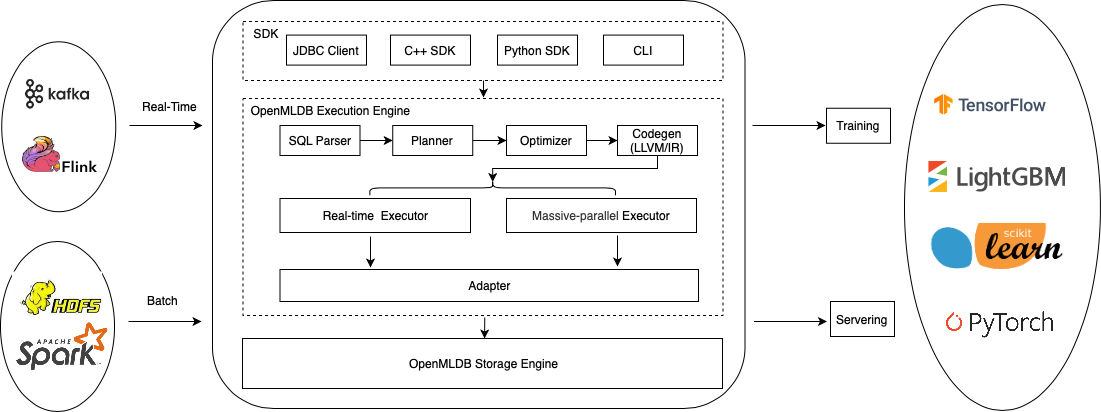

The diagram above was exported from draw.io. Its source (the exported page's mxGraphModel, read from the mxfile embedded in the PNG):
<mxGraphModel dx="1705" dy="719" grid="0" gridSize="10" guides="1" tooltips="1" connect="1" arrows="1" fold="1" page="0" pageScale="1" pageWidth="827" pageHeight="1169" math="0" shadow="0">
  <root>
    <mxCell id="0" />
    <mxCell id="1" parent="0" />
    <mxCell id="1mE3z-maVjZb7CLlXEHR-6" value="" style="rounded=1;whiteSpace=wrap;html=1;" parent="1" vertex="1">
      <mxGeometry x="74" y="155" width="532.5" height="408" as="geometry" />
    </mxCell>
    <mxCell id="1mE3z-maVjZb7CLlXEHR-1" value="" style="rounded=0;whiteSpace=wrap;html=1;dashed=1;" parent="1" vertex="1">
      <mxGeometry x="104.5" y="176" width="480" height="59" as="geometry" />
    </mxCell>
    <mxCell id="tXB0K6DtyQsStkJGPFJE-61" value="" style="rounded=0;whiteSpace=wrap;html=1;dashed=1;" parent="1" vertex="1">
      <mxGeometry x="104.5" y="253" width="480" height="217" as="geometry" />
    </mxCell>
    <mxCell id="tXB0K6DtyQsStkJGPFJE-2" value="&lt;font style=&quot;font-size: 12px&quot;&gt;Real-time &amp;nbsp;Executor&lt;/font&gt;" style="rounded=0;whiteSpace=wrap;html=1;" parent="1" vertex="1">
      <mxGeometry x="141.5" y="353" width="190.5" height="34" as="geometry" />
    </mxCell>
    <mxCell id="tXB0K6DtyQsStkJGPFJE-3" value="&lt;font style=&quot;font-size: 12px&quot;&gt;&lt;span style=&quot;color: rgb(51 , 51 , 51) ; background-color: rgb(255 , 255 , 255)&quot;&gt;Massive-parallel&lt;/span&gt;&amp;nbsp;Executor&lt;/font&gt;" style="rounded=0;whiteSpace=wrap;html=1;" parent="1" vertex="1">
      <mxGeometry x="368" y="353" width="190" height="34" as="geometry" />
    </mxCell>
    <mxCell id="tXB0K6DtyQsStkJGPFJE-7" value="&amp;nbsp;OpenMLDB Storage Engine" style="rounded=0;whiteSpace=wrap;html=1;" parent="1" vertex="1">
      <mxGeometry x="104" y="493" width="480" height="50" as="geometry" />
    </mxCell>
    <mxCell id="tXB0K6DtyQsStkJGPFJE-9" value="" style="endArrow=classic;html=1;" parent="1" edge="1">
      <mxGeometry width="50" height="50" relative="1" as="geometry">
        <mxPoint x="346.27" y="472" as="sourcePoint" />
        <mxPoint x="346.08" y="493" as="targetPoint" />
      </mxGeometry>
    </mxCell>
    <mxCell id="tXB0K6DtyQsStkJGPFJE-16" value="JDBC Client" style="rounded=0;whiteSpace=wrap;html=1;" parent="1" vertex="1">
      <mxGeometry x="148" y="189.59" width="80" height="30" as="geometry" />
    </mxCell>
    <mxCell id="tXB0K6DtyQsStkJGPFJE-17" value="C++ SDK" style="rounded=0;whiteSpace=wrap;html=1;" parent="1" vertex="1">
      <mxGeometry x="252" y="189.59" width="80" height="30" as="geometry" />
    </mxCell>
    <mxCell id="tXB0K6DtyQsStkJGPFJE-18" value="Python SDK" style="rounded=0;whiteSpace=wrap;html=1;" parent="1" vertex="1">
      <mxGeometry x="359" y="189.59" width="80" height="30" as="geometry" />
    </mxCell>
    <mxCell id="tXB0K6DtyQsStkJGPFJE-20" value="CLI" style="rounded=0;whiteSpace=wrap;html=1;" parent="1" vertex="1">
      <mxGeometry x="465" y="189.59" width="80" height="30" as="geometry" />
    </mxCell>
    <mxCell id="tXB0K6DtyQsStkJGPFJE-24" value="" style="endArrow=classic;html=1;strokeWidth=1;" parent="1" edge="1">
      <mxGeometry width="50" height="50" relative="1" as="geometry">
        <mxPoint x="345" y="235" as="sourcePoint" />
        <mxPoint x="345" y="252" as="targetPoint" />
      </mxGeometry>
    </mxCell>
    <mxCell id="WJtoUyJesGMQlQoHq9lZ-21" style="edgeStyle=orthogonalEdgeStyle;rounded=0;orthogonalLoop=1;jettySize=auto;html=1;entryX=0;entryY=0.5;entryDx=0;entryDy=0;fontSize=9;fontColor=#999999;" parent="1" source="tXB0K6DtyQsStkJGPFJE-45" target="tXB0K6DtyQsStkJGPFJE-46" edge="1">
      <mxGeometry relative="1" as="geometry" />
    </mxCell>
    <mxCell id="tXB0K6DtyQsStkJGPFJE-45" value="SQL Parser" style="rounded=0;whiteSpace=wrap;html=1;" parent="1" vertex="1">
      <mxGeometry x="141.5" y="280" width="80" height="30" as="geometry" />
    </mxCell>
    <mxCell id="WJtoUyJesGMQlQoHq9lZ-22" style="edgeStyle=orthogonalEdgeStyle;rounded=0;orthogonalLoop=1;jettySize=auto;html=1;fontSize=9;fontColor=#999999;" parent="1" source="tXB0K6DtyQsStkJGPFJE-46" target="tXB0K6DtyQsStkJGPFJE-47" edge="1">
      <mxGeometry relative="1" as="geometry" />
    </mxCell>
    <mxCell id="tXB0K6DtyQsStkJGPFJE-46" value="Planner" style="rounded=0;whiteSpace=wrap;html=1;" parent="1" vertex="1">
      <mxGeometry x="254.24" y="280" width="80" height="30" as="geometry" />
    </mxCell>
    <mxCell id="WJtoUyJesGMQlQoHq9lZ-23" style="edgeStyle=orthogonalEdgeStyle;rounded=0;orthogonalLoop=1;jettySize=auto;html=1;fontSize=9;fontColor=#999999;" parent="1" source="tXB0K6DtyQsStkJGPFJE-47" target="tXB0K6DtyQsStkJGPFJE-65" edge="1">
      <mxGeometry relative="1" as="geometry" />
    </mxCell>
    <mxCell id="tXB0K6DtyQsStkJGPFJE-47" value="Optimizer" style="rounded=0;whiteSpace=wrap;html=1;" parent="1" vertex="1">
      <mxGeometry x="368" y="280" width="80" height="30" as="geometry" />
    </mxCell>
    <mxCell id="tXB0K6DtyQsStkJGPFJE-58" value="Adapter" style="rounded=0;whiteSpace=wrap;html=1;" parent="1" vertex="1">
      <mxGeometry x="141.5" y="424" width="418.5" height="32" as="geometry" />
    </mxCell>
    <mxCell id="tXB0K6DtyQsStkJGPFJE-62" value="" style="endArrow=classic;html=1;strokeWidth=1;" parent="1" edge="1">
      <mxGeometry width="50" height="50" relative="1" as="geometry">
        <mxPoint x="232" y="391" as="sourcePoint" />
        <mxPoint x="232" y="422" as="targetPoint" />
      </mxGeometry>
    </mxCell>
    <mxCell id="tXB0K6DtyQsStkJGPFJE-64" value="" style="endArrow=classic;html=1;strokeWidth=1;" parent="1" edge="1">
      <mxGeometry width="50" height="50" relative="1" as="geometry">
        <mxPoint x="479" y="390" as="sourcePoint" />
        <mxPoint x="479" y="421" as="targetPoint" />
      </mxGeometry>
    </mxCell>
    <mxCell id="WJtoUyJesGMQlQoHq9lZ-24" style="edgeStyle=orthogonalEdgeStyle;rounded=0;orthogonalLoop=1;jettySize=auto;html=1;entryX=0.1;entryY=0.5;entryDx=0;entryDy=0;entryPerimeter=0;fontSize=9;fontColor=#999999;" parent="1" source="tXB0K6DtyQsStkJGPFJE-65" target="tXB0K6DtyQsStkJGPFJE-67" edge="1">
      <mxGeometry relative="1" as="geometry">
        <Array as="points">
          <mxPoint x="519" y="323" />
          <mxPoint x="354" y="323" />
        </Array>
      </mxGeometry>
    </mxCell>
    <mxCell id="tXB0K6DtyQsStkJGPFJE-65" value="Codegen&lt;br&gt;(LLVM/IR)" style="rounded=0;whiteSpace=wrap;html=1;" parent="1" vertex="1">
      <mxGeometry x="479" y="280" width="80" height="30" as="geometry" />
    </mxCell>
    <mxCell id="tXB0K6DtyQsStkJGPFJE-67" value="" style="shape=curlyBracket;whiteSpace=wrap;html=1;rounded=1;rotation=90;" parent="1" vertex="1">
      <mxGeometry x="346.77" y="219.59" width="14.82" height="245.63" as="geometry" />
    </mxCell>
    <mxCell id="tXB0K6DtyQsStkJGPFJE-68" value="&lt;font style=&quot;font-size: 12px&quot;&gt;OpenMLDB Execution Engine&lt;/font&gt;" style="text;html=1;strokeColor=none;fillColor=none;align=center;verticalAlign=middle;whiteSpace=wrap;rounded=0;fontSize=9;" parent="1" vertex="1">
      <mxGeometry x="108" y="259" width="169" height="12" as="geometry" />
    </mxCell>
    <mxCell id="WJtoUyJesGMQlQoHq9lZ-19" style="edgeStyle=orthogonalEdgeStyle;rounded=0;orthogonalLoop=1;jettySize=auto;html=1;exitX=0.5;exitY=1;exitDx=0;exitDy=0;fontSize=9;fontColor=#999999;" parent="1" source="tXB0K6DtyQsStkJGPFJE-65" target="tXB0K6DtyQsStkJGPFJE-65" edge="1">
      <mxGeometry relative="1" as="geometry" />
    </mxCell>
    <mxCell id="1mE3z-maVjZb7CLlXEHR-3" value="SDK" style="text;html=1;strokeColor=none;fillColor=none;align=center;verticalAlign=middle;whiteSpace=wrap;rounded=0;dashed=1;" parent="1" vertex="1">
      <mxGeometry x="108" y="178" width="40" height="20" as="geometry" />
    </mxCell>
    <mxCell id="1mE3z-maVjZb7CLlXEHR-7" value="" style="endArrow=classic;html=1;" parent="1" edge="1">
      <mxGeometry width="50" height="50" relative="1" as="geometry">
        <mxPoint x="-9" y="280" as="sourcePoint" />
        <mxPoint x="64" y="280" as="targetPoint" />
      </mxGeometry>
    </mxCell>
    <mxCell id="1mE3z-maVjZb7CLlXEHR-9" value="Real-Time" style="text;html=1;strokeColor=none;fillColor=none;align=center;verticalAlign=middle;whiteSpace=wrap;rounded=0;" parent="1" vertex="1">
      <mxGeometry y="251" width="63" height="20" as="geometry" />
    </mxCell>
    <mxCell id="1mE3z-maVjZb7CLlXEHR-10" value="" style="endArrow=classic;html=1;" parent="1" edge="1">
      <mxGeometry width="50" height="50" relative="1" as="geometry">
        <mxPoint x="-10" y="476" as="sourcePoint" />
        <mxPoint x="63" y="476" as="targetPoint" />
      </mxGeometry>
    </mxCell>
    <mxCell id="1mE3z-maVjZb7CLlXEHR-11" value="Batch" style="text;html=1;strokeColor=none;fillColor=none;align=center;verticalAlign=middle;whiteSpace=wrap;rounded=0;" parent="1" vertex="1">
      <mxGeometry x="-7" y="445.22" width="63" height="20" as="geometry" />
    </mxCell>
    <mxCell id="1mE3z-maVjZb7CLlXEHR-12" value="" style="ellipse;whiteSpace=wrap;html=1;rotation=90;" parent="1" vertex="1">
      <mxGeometry x="-164.75" y="224.25" width="170" height="114" as="geometry" />
    </mxCell>
    <mxCell id="1mE3z-maVjZb7CLlXEHR-13" value="" style="ellipse;whiteSpace=wrap;html=1;rotation=90;" parent="1" vertex="1">
      <mxGeometry x="-166" y="424" width="170" height="114" as="geometry" />
    </mxCell>
    <mxCell id="1mE3z-maVjZb7CLlXEHR-14" value="" style="shape=image;imageAspect=0;aspect=fixed;verticalLabelPosition=bottom;verticalAlign=top;image=https://kafka.apache.org/logos/kafka_logo--simple.png;" parent="1" vertex="1">
      <mxGeometry x="-115.19999999999999" y="229.75" width="68.4" height="38" as="geometry" />
    </mxCell>
    <mxCell id="1mE3z-maVjZb7CLlXEHR-15" value="" style="shape=image;imageAspect=0;aspect=fixed;verticalLabelPosition=bottom;verticalAlign=top;image=https://flink.apache.org/img/flink-header-logo.svg;" parent="1" vertex="1">
      <mxGeometry x="-116" y="290" width="75.7" height="39" as="geometry" />
    </mxCell>
    <mxCell id="1mE3z-maVjZb7CLlXEHR-16" value="" style="shape=image;imageAspect=0;aspect=fixed;verticalLabelPosition=bottom;verticalAlign=top;image=https://logodix.com/logo/2161589.jpg;" parent="1" vertex="1">
      <mxGeometry x="-126.1" y="426.5" width="90.2" height="50.44" as="geometry" />
    </mxCell>
    <mxCell id="1mE3z-maVjZb7CLlXEHR-17" value="" style="shape=image;imageAspect=0;aspect=fixed;verticalLabelPosition=bottom;verticalAlign=top;image=https://spark.apache.org/images/spark-logo-trademark.png;" parent="1" vertex="1">
      <mxGeometry x="-122.30000000000004" y="476.94" width="92" height="48.93" as="geometry" />
    </mxCell>
    <mxCell id="1mE3z-maVjZb7CLlXEHR-18" value="" style="endArrow=classic;html=1;" parent="1" edge="1">
      <mxGeometry width="50" height="50" relative="1" as="geometry">
        <mxPoint x="614" y="280" as="sourcePoint" />
        <mxPoint x="687" y="280" as="targetPoint" />
      </mxGeometry>
    </mxCell>
    <mxCell id="1mE3z-maVjZb7CLlXEHR-20" value="" style="endArrow=classic;html=1;" parent="1" edge="1">
      <mxGeometry width="50" height="50" relative="1" as="geometry">
        <mxPoint x="615.5" y="476" as="sourcePoint" />
        <mxPoint x="688.5" y="476" as="targetPoint" />
      </mxGeometry>
    </mxCell>
    <mxCell id="1mE3z-maVjZb7CLlXEHR-22" value="" style="ellipse;whiteSpace=wrap;html=1;" parent="1" vertex="1">
      <mxGeometry x="766" y="159" width="195.89" height="406" as="geometry" />
    </mxCell>
    <mxCell id="1mE3z-maVjZb7CLlXEHR-24" value="" style="shape=image;imageAspect=0;aspect=fixed;verticalLabelPosition=bottom;verticalAlign=top;image=https://www.gstatic.com/devrel-devsite/prod/v0a30303ec7b067b5f3ae9ccc0662a5464fa8a5fb796392acd97bcfd40590684c/tensorflow/images/lockup.svg;" parent="1" vertex="1">
      <mxGeometry x="796" y="247.07999999999998" width="112" height="25.06" as="geometry" />
    </mxCell>
    <mxCell id="1mE3z-maVjZb7CLlXEHR-26" value="" style="shape=image;imageAspect=0;aspect=fixed;verticalLabelPosition=bottom;verticalAlign=top;image=https://upload.wikimedia.org/wikipedia/commons/9/96/Pytorch_logo.png;" parent="1" vertex="1">
      <mxGeometry x="793.92" y="466.01" width="134.97" height="26.99" as="geometry" />
    </mxCell>
    <mxCell id="1mE3z-maVjZb7CLlXEHR-27" value="Training" style="rounded=0;whiteSpace=wrap;html=1;" parent="1" vertex="1">
      <mxGeometry x="688" y="262.75" width="64" height="35" as="geometry" />
    </mxCell>
    <mxCell id="1mE3z-maVjZb7CLlXEHR-28" value="Servering" style="rounded=0;whiteSpace=wrap;html=1;" parent="1" vertex="1">
      <mxGeometry x="692" y="456" width="64" height="35" as="geometry" />
    </mxCell>
    <mxCell id="1mE3z-maVjZb7CLlXEHR-32" value="" style="shape=image;imageAspect=0;aspect=fixed;verticalLabelPosition=bottom;verticalAlign=top;image=https://lightgbm.readthedocs.io/en/latest/_images/LightGBM_logo_black_text.svg;" parent="1" vertex="1">
      <mxGeometry x="790.39" y="316" width="137" height="31.1" as="geometry" />
    </mxCell>
    <mxCell id="1mE3z-maVjZb7CLlXEHR-33" value="" style="shape=image;imageAspect=0;aspect=fixed;verticalLabelPosition=bottom;verticalAlign=top;image=https://scikit-learn.org/stable/_static/scikit-learn-logo-small.png;" parent="1" vertex="1">
      <mxGeometry x="791.89" y="377.92" width="134" height="48.58" as="geometry" />
    </mxCell>
  </root>
</mxGraphModel>